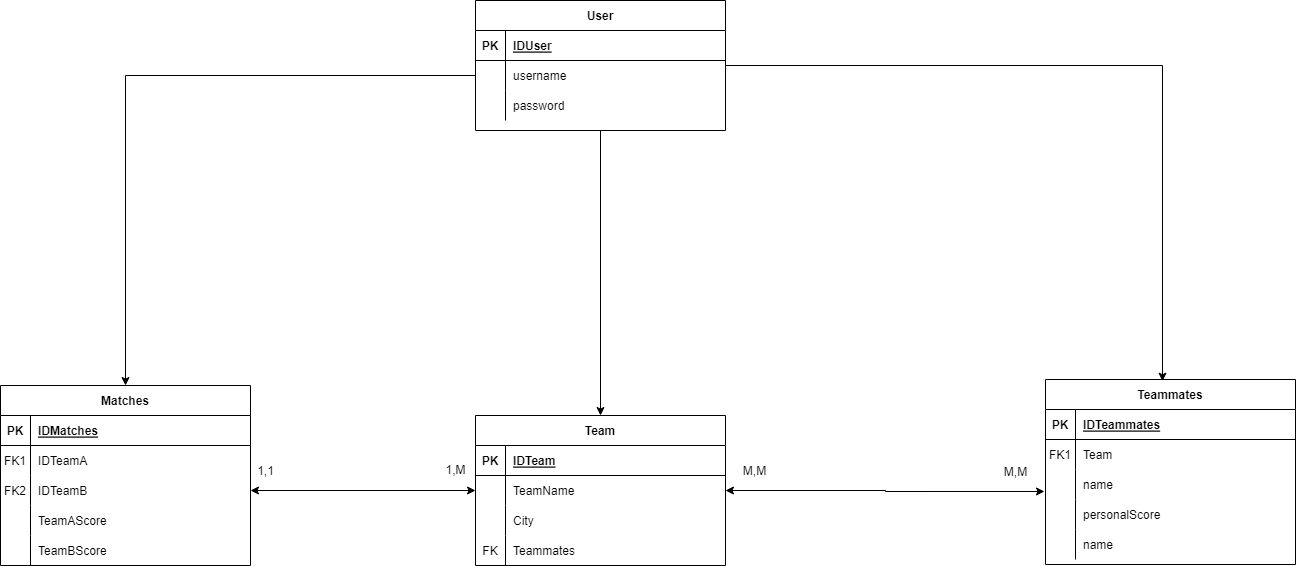

The diagram above was exported from draw.io. Its source (the exported page's mxGraphModel, read from the mxfile embedded in the PNG):
<mxGraphModel dx="2272" dy="1862" grid="1" gridSize="10" guides="1" tooltips="1" connect="1" arrows="1" fold="1" page="1" pageScale="1" pageWidth="850" pageHeight="1100" math="0" shadow="0" extFonts="Permanent Marker^https://fonts.googleapis.com/css?family=Permanent+Marker">
  <root>
    <mxCell id="0" />
    <mxCell id="1" parent="0" />
    <mxCell id="C-vyLk0tnHw3VtMMgP7b-2" value="Team" style="shape=table;startSize=30;container=1;collapsible=1;childLayout=tableLayout;fixedRows=1;rowLines=0;fontStyle=1;align=center;resizeLast=1;" parent="1" vertex="1">
      <mxGeometry x="170" y="325" width="250" height="150" as="geometry" />
    </mxCell>
    <mxCell id="C-vyLk0tnHw3VtMMgP7b-3" value="" style="shape=partialRectangle;collapsible=0;dropTarget=0;pointerEvents=0;fillColor=none;points=[[0,0.5],[1,0.5]];portConstraint=eastwest;top=0;left=0;right=0;bottom=1;" parent="C-vyLk0tnHw3VtMMgP7b-2" vertex="1">
      <mxGeometry y="30" width="250" height="30" as="geometry" />
    </mxCell>
    <mxCell id="C-vyLk0tnHw3VtMMgP7b-4" value="PK" style="shape=partialRectangle;overflow=hidden;connectable=0;fillColor=none;top=0;left=0;bottom=0;right=0;fontStyle=1;" parent="C-vyLk0tnHw3VtMMgP7b-3" vertex="1">
      <mxGeometry width="30" height="30" as="geometry">
        <mxRectangle width="30" height="30" as="alternateBounds" />
      </mxGeometry>
    </mxCell>
    <mxCell id="C-vyLk0tnHw3VtMMgP7b-5" value="IDTeam" style="shape=partialRectangle;overflow=hidden;connectable=0;fillColor=none;top=0;left=0;bottom=0;right=0;align=left;spacingLeft=6;fontStyle=5;" parent="C-vyLk0tnHw3VtMMgP7b-3" vertex="1">
      <mxGeometry x="30" width="220" height="30" as="geometry">
        <mxRectangle width="220" height="30" as="alternateBounds" />
      </mxGeometry>
    </mxCell>
    <mxCell id="C-vyLk0tnHw3VtMMgP7b-9" value="" style="shape=partialRectangle;collapsible=0;dropTarget=0;pointerEvents=0;fillColor=none;points=[[0,0.5],[1,0.5]];portConstraint=eastwest;top=0;left=0;right=0;bottom=0;" parent="C-vyLk0tnHw3VtMMgP7b-2" vertex="1">
      <mxGeometry y="60" width="250" height="30" as="geometry" />
    </mxCell>
    <mxCell id="C-vyLk0tnHw3VtMMgP7b-10" value="" style="shape=partialRectangle;overflow=hidden;connectable=0;fillColor=none;top=0;left=0;bottom=0;right=0;" parent="C-vyLk0tnHw3VtMMgP7b-9" vertex="1">
      <mxGeometry width="30" height="30" as="geometry">
        <mxRectangle width="30" height="30" as="alternateBounds" />
      </mxGeometry>
    </mxCell>
    <mxCell id="C-vyLk0tnHw3VtMMgP7b-11" value="TeamName" style="shape=partialRectangle;overflow=hidden;connectable=0;fillColor=none;top=0;left=0;bottom=0;right=0;align=left;spacingLeft=6;" parent="C-vyLk0tnHw3VtMMgP7b-9" vertex="1">
      <mxGeometry x="30" width="220" height="30" as="geometry">
        <mxRectangle width="220" height="30" as="alternateBounds" />
      </mxGeometry>
    </mxCell>
    <mxCell id="eBqxWLETwpw0lphSsPmq-7" value="" style="shape=partialRectangle;collapsible=0;dropTarget=0;pointerEvents=0;fillColor=none;points=[[0,0.5],[1,0.5]];portConstraint=eastwest;top=0;left=0;right=0;bottom=0;" parent="C-vyLk0tnHw3VtMMgP7b-2" vertex="1">
      <mxGeometry y="90" width="250" height="30" as="geometry" />
    </mxCell>
    <mxCell id="eBqxWLETwpw0lphSsPmq-8" value="" style="shape=partialRectangle;overflow=hidden;connectable=0;fillColor=none;top=0;left=0;bottom=0;right=0;" parent="eBqxWLETwpw0lphSsPmq-7" vertex="1">
      <mxGeometry width="30" height="30" as="geometry">
        <mxRectangle width="30" height="30" as="alternateBounds" />
      </mxGeometry>
    </mxCell>
    <mxCell id="eBqxWLETwpw0lphSsPmq-9" value="City" style="shape=partialRectangle;overflow=hidden;connectable=0;fillColor=none;top=0;left=0;bottom=0;right=0;align=left;spacingLeft=6;" parent="eBqxWLETwpw0lphSsPmq-7" vertex="1">
      <mxGeometry x="30" width="220" height="30" as="geometry">
        <mxRectangle width="220" height="30" as="alternateBounds" />
      </mxGeometry>
    </mxCell>
    <mxCell id="eBqxWLETwpw0lphSsPmq-10" value="" style="shape=partialRectangle;collapsible=0;dropTarget=0;pointerEvents=0;fillColor=none;points=[[0,0.5],[1,0.5]];portConstraint=eastwest;top=0;left=0;right=0;bottom=0;" parent="C-vyLk0tnHw3VtMMgP7b-2" vertex="1">
      <mxGeometry y="120" width="250" height="30" as="geometry" />
    </mxCell>
    <mxCell id="eBqxWLETwpw0lphSsPmq-11" value="FK" style="shape=partialRectangle;overflow=hidden;connectable=0;fillColor=none;top=0;left=0;bottom=0;right=0;" parent="eBqxWLETwpw0lphSsPmq-10" vertex="1">
      <mxGeometry width="30" height="30" as="geometry">
        <mxRectangle width="30" height="30" as="alternateBounds" />
      </mxGeometry>
    </mxCell>
    <mxCell id="eBqxWLETwpw0lphSsPmq-12" value="Teammates" style="shape=partialRectangle;overflow=hidden;connectable=0;fillColor=none;top=0;left=0;bottom=0;right=0;align=left;spacingLeft=6;" parent="eBqxWLETwpw0lphSsPmq-10" vertex="1">
      <mxGeometry x="30" width="220" height="30" as="geometry">
        <mxRectangle width="220" height="30" as="alternateBounds" />
      </mxGeometry>
    </mxCell>
    <mxCell id="C-vyLk0tnHw3VtMMgP7b-13" value="Teammates" style="shape=table;startSize=30;container=1;collapsible=1;childLayout=tableLayout;fixedRows=1;rowLines=0;fontStyle=1;align=center;resizeLast=1;" parent="1" vertex="1">
      <mxGeometry x="740" y="289" width="250" height="185" as="geometry" />
    </mxCell>
    <mxCell id="C-vyLk0tnHw3VtMMgP7b-14" value="" style="shape=partialRectangle;collapsible=0;dropTarget=0;pointerEvents=0;fillColor=none;points=[[0,0.5],[1,0.5]];portConstraint=eastwest;top=0;left=0;right=0;bottom=1;" parent="C-vyLk0tnHw3VtMMgP7b-13" vertex="1">
      <mxGeometry y="30" width="250" height="30" as="geometry" />
    </mxCell>
    <mxCell id="C-vyLk0tnHw3VtMMgP7b-15" value="PK" style="shape=partialRectangle;overflow=hidden;connectable=0;fillColor=none;top=0;left=0;bottom=0;right=0;fontStyle=1;" parent="C-vyLk0tnHw3VtMMgP7b-14" vertex="1">
      <mxGeometry width="30" height="30" as="geometry">
        <mxRectangle width="30" height="30" as="alternateBounds" />
      </mxGeometry>
    </mxCell>
    <mxCell id="C-vyLk0tnHw3VtMMgP7b-16" value="IDTeammates" style="shape=partialRectangle;overflow=hidden;connectable=0;fillColor=none;top=0;left=0;bottom=0;right=0;align=left;spacingLeft=6;fontStyle=5;" parent="C-vyLk0tnHw3VtMMgP7b-14" vertex="1">
      <mxGeometry x="30" width="220" height="30" as="geometry">
        <mxRectangle width="220" height="30" as="alternateBounds" />
      </mxGeometry>
    </mxCell>
    <mxCell id="C-vyLk0tnHw3VtMMgP7b-17" value="" style="shape=partialRectangle;collapsible=0;dropTarget=0;pointerEvents=0;fillColor=none;points=[[0,0.5],[1,0.5]];portConstraint=eastwest;top=0;left=0;right=0;bottom=0;" parent="C-vyLk0tnHw3VtMMgP7b-13" vertex="1">
      <mxGeometry y="60" width="250" height="30" as="geometry" />
    </mxCell>
    <mxCell id="C-vyLk0tnHw3VtMMgP7b-18" value="FK1" style="shape=partialRectangle;overflow=hidden;connectable=0;fillColor=none;top=0;left=0;bottom=0;right=0;" parent="C-vyLk0tnHw3VtMMgP7b-17" vertex="1">
      <mxGeometry width="30" height="30" as="geometry">
        <mxRectangle width="30" height="30" as="alternateBounds" />
      </mxGeometry>
    </mxCell>
    <mxCell id="C-vyLk0tnHw3VtMMgP7b-19" value="Team" style="shape=partialRectangle;overflow=hidden;connectable=0;fillColor=none;top=0;left=0;bottom=0;right=0;align=left;spacingLeft=6;" parent="C-vyLk0tnHw3VtMMgP7b-17" vertex="1">
      <mxGeometry x="30" width="220" height="30" as="geometry">
        <mxRectangle width="220" height="30" as="alternateBounds" />
      </mxGeometry>
    </mxCell>
    <mxCell id="C-vyLk0tnHw3VtMMgP7b-20" value="" style="shape=partialRectangle;collapsible=0;dropTarget=0;pointerEvents=0;fillColor=none;points=[[0,0.5],[1,0.5]];portConstraint=eastwest;top=0;left=0;right=0;bottom=0;" parent="C-vyLk0tnHw3VtMMgP7b-13" vertex="1">
      <mxGeometry y="90" width="250" height="30" as="geometry" />
    </mxCell>
    <mxCell id="C-vyLk0tnHw3VtMMgP7b-21" value="" style="shape=partialRectangle;overflow=hidden;connectable=0;fillColor=none;top=0;left=0;bottom=0;right=0;" parent="C-vyLk0tnHw3VtMMgP7b-20" vertex="1">
      <mxGeometry width="30" height="30" as="geometry">
        <mxRectangle width="30" height="30" as="alternateBounds" />
      </mxGeometry>
    </mxCell>
    <mxCell id="C-vyLk0tnHw3VtMMgP7b-22" value="name" style="shape=partialRectangle;overflow=hidden;connectable=0;fillColor=none;top=0;left=0;bottom=0;right=0;align=left;spacingLeft=6;" parent="C-vyLk0tnHw3VtMMgP7b-20" vertex="1">
      <mxGeometry x="30" width="220" height="30" as="geometry">
        <mxRectangle width="220" height="30" as="alternateBounds" />
      </mxGeometry>
    </mxCell>
    <mxCell id="eBqxWLETwpw0lphSsPmq-22" value="" style="shape=partialRectangle;collapsible=0;dropTarget=0;pointerEvents=0;fillColor=none;points=[[0,0.5],[1,0.5]];portConstraint=eastwest;top=0;left=0;right=0;bottom=0;" parent="C-vyLk0tnHw3VtMMgP7b-13" vertex="1">
      <mxGeometry y="120" width="250" height="30" as="geometry" />
    </mxCell>
    <mxCell id="eBqxWLETwpw0lphSsPmq-23" value="" style="shape=partialRectangle;overflow=hidden;connectable=0;fillColor=none;top=0;left=0;bottom=0;right=0;" parent="eBqxWLETwpw0lphSsPmq-22" vertex="1">
      <mxGeometry width="30" height="30" as="geometry">
        <mxRectangle width="30" height="30" as="alternateBounds" />
      </mxGeometry>
    </mxCell>
    <mxCell id="eBqxWLETwpw0lphSsPmq-24" value="personalScore" style="shape=partialRectangle;overflow=hidden;connectable=0;fillColor=none;top=0;left=0;bottom=0;right=0;align=left;spacingLeft=6;" parent="eBqxWLETwpw0lphSsPmq-22" vertex="1">
      <mxGeometry x="30" width="220" height="30" as="geometry">
        <mxRectangle width="220" height="30" as="alternateBounds" />
      </mxGeometry>
    </mxCell>
    <mxCell id="eBqxWLETwpw0lphSsPmq-25" value="" style="shape=partialRectangle;collapsible=0;dropTarget=0;pointerEvents=0;fillColor=none;points=[[0,0.5],[1,0.5]];portConstraint=eastwest;top=0;left=0;right=0;bottom=0;" parent="C-vyLk0tnHw3VtMMgP7b-13" vertex="1">
      <mxGeometry y="150" width="250" height="30" as="geometry" />
    </mxCell>
    <mxCell id="eBqxWLETwpw0lphSsPmq-26" value="" style="shape=partialRectangle;overflow=hidden;connectable=0;fillColor=none;top=0;left=0;bottom=0;right=0;" parent="eBqxWLETwpw0lphSsPmq-25" vertex="1">
      <mxGeometry width="30" height="30" as="geometry">
        <mxRectangle width="30" height="30" as="alternateBounds" />
      </mxGeometry>
    </mxCell>
    <mxCell id="eBqxWLETwpw0lphSsPmq-27" value="name" style="shape=partialRectangle;overflow=hidden;connectable=0;fillColor=none;top=0;left=0;bottom=0;right=0;align=left;spacingLeft=6;" parent="eBqxWLETwpw0lphSsPmq-25" vertex="1">
      <mxGeometry x="30" width="220" height="30" as="geometry">
        <mxRectangle width="220" height="30" as="alternateBounds" />
      </mxGeometry>
    </mxCell>
    <mxCell id="eBqxWLETwpw0lphSsPmq-29" style="edgeStyle=orthogonalEdgeStyle;rounded=0;orthogonalLoop=1;jettySize=auto;html=1;entryX=0.468;entryY=0.009;entryDx=0;entryDy=0;entryPerimeter=0;" parent="1" source="C-vyLk0tnHw3VtMMgP7b-23" target="C-vyLk0tnHw3VtMMgP7b-13" edge="1">
      <mxGeometry relative="1" as="geometry" />
    </mxCell>
    <mxCell id="eBqxWLETwpw0lphSsPmq-30" style="edgeStyle=orthogonalEdgeStyle;rounded=0;orthogonalLoop=1;jettySize=auto;html=1;entryX=0.5;entryY=0;entryDx=0;entryDy=0;" parent="1" source="C-vyLk0tnHw3VtMMgP7b-23" target="C-vyLk0tnHw3VtMMgP7b-2" edge="1">
      <mxGeometry relative="1" as="geometry" />
    </mxCell>
    <mxCell id="C-vyLk0tnHw3VtMMgP7b-23" value="User" style="shape=table;startSize=30;container=1;collapsible=1;childLayout=tableLayout;fixedRows=1;rowLines=0;fontStyle=1;align=center;resizeLast=1;" parent="1" vertex="1">
      <mxGeometry x="170" y="-90" width="250" height="130" as="geometry" />
    </mxCell>
    <mxCell id="C-vyLk0tnHw3VtMMgP7b-24" value="" style="shape=partialRectangle;collapsible=0;dropTarget=0;pointerEvents=0;fillColor=none;points=[[0,0.5],[1,0.5]];portConstraint=eastwest;top=0;left=0;right=0;bottom=1;" parent="C-vyLk0tnHw3VtMMgP7b-23" vertex="1">
      <mxGeometry y="30" width="250" height="30" as="geometry" />
    </mxCell>
    <mxCell id="C-vyLk0tnHw3VtMMgP7b-25" value="PK" style="shape=partialRectangle;overflow=hidden;connectable=0;fillColor=none;top=0;left=0;bottom=0;right=0;fontStyle=1;" parent="C-vyLk0tnHw3VtMMgP7b-24" vertex="1">
      <mxGeometry width="30" height="30" as="geometry">
        <mxRectangle width="30" height="30" as="alternateBounds" />
      </mxGeometry>
    </mxCell>
    <mxCell id="C-vyLk0tnHw3VtMMgP7b-26" value="IDUser" style="shape=partialRectangle;overflow=hidden;connectable=0;fillColor=none;top=0;left=0;bottom=0;right=0;align=left;spacingLeft=6;fontStyle=5;" parent="C-vyLk0tnHw3VtMMgP7b-24" vertex="1">
      <mxGeometry x="30" width="220" height="30" as="geometry">
        <mxRectangle width="220" height="30" as="alternateBounds" />
      </mxGeometry>
    </mxCell>
    <mxCell id="C-vyLk0tnHw3VtMMgP7b-27" value="" style="shape=partialRectangle;collapsible=0;dropTarget=0;pointerEvents=0;fillColor=none;points=[[0,0.5],[1,0.5]];portConstraint=eastwest;top=0;left=0;right=0;bottom=0;" parent="C-vyLk0tnHw3VtMMgP7b-23" vertex="1">
      <mxGeometry y="60" width="250" height="30" as="geometry" />
    </mxCell>
    <mxCell id="C-vyLk0tnHw3VtMMgP7b-28" value="" style="shape=partialRectangle;overflow=hidden;connectable=0;fillColor=none;top=0;left=0;bottom=0;right=0;" parent="C-vyLk0tnHw3VtMMgP7b-27" vertex="1">
      <mxGeometry width="30" height="30" as="geometry">
        <mxRectangle width="30" height="30" as="alternateBounds" />
      </mxGeometry>
    </mxCell>
    <mxCell id="C-vyLk0tnHw3VtMMgP7b-29" value="username" style="shape=partialRectangle;overflow=hidden;connectable=0;fillColor=none;top=0;left=0;bottom=0;right=0;align=left;spacingLeft=6;" parent="C-vyLk0tnHw3VtMMgP7b-27" vertex="1">
      <mxGeometry x="30" width="220" height="30" as="geometry">
        <mxRectangle width="220" height="30" as="alternateBounds" />
      </mxGeometry>
    </mxCell>
    <mxCell id="eBqxWLETwpw0lphSsPmq-4" value="" style="shape=partialRectangle;collapsible=0;dropTarget=0;pointerEvents=0;fillColor=none;points=[[0,0.5],[1,0.5]];portConstraint=eastwest;top=0;left=0;right=0;bottom=0;" parent="C-vyLk0tnHw3VtMMgP7b-23" vertex="1">
      <mxGeometry y="90" width="250" height="30" as="geometry" />
    </mxCell>
    <mxCell id="eBqxWLETwpw0lphSsPmq-5" value="" style="shape=partialRectangle;overflow=hidden;connectable=0;fillColor=none;top=0;left=0;bottom=0;right=0;" parent="eBqxWLETwpw0lphSsPmq-4" vertex="1">
      <mxGeometry width="30" height="30" as="geometry">
        <mxRectangle width="30" height="30" as="alternateBounds" />
      </mxGeometry>
    </mxCell>
    <mxCell id="eBqxWLETwpw0lphSsPmq-6" value="password" style="shape=partialRectangle;overflow=hidden;connectable=0;fillColor=none;top=0;left=0;bottom=0;right=0;align=left;spacingLeft=6;" parent="eBqxWLETwpw0lphSsPmq-4" vertex="1">
      <mxGeometry x="30" width="220" height="30" as="geometry">
        <mxRectangle width="220" height="30" as="alternateBounds" />
      </mxGeometry>
    </mxCell>
    <mxCell id="eBqxWLETwpw0lphSsPmq-31" value="Matches" style="shape=table;startSize=30;container=1;collapsible=1;childLayout=tableLayout;fixedRows=1;rowLines=0;fontStyle=1;align=center;resizeLast=1;" parent="1" vertex="1">
      <mxGeometry x="-305" y="295" width="250" height="180" as="geometry" />
    </mxCell>
    <mxCell id="eBqxWLETwpw0lphSsPmq-32" value="" style="shape=partialRectangle;collapsible=0;dropTarget=0;pointerEvents=0;fillColor=none;points=[[0,0.5],[1,0.5]];portConstraint=eastwest;top=0;left=0;right=0;bottom=1;" parent="eBqxWLETwpw0lphSsPmq-31" vertex="1">
      <mxGeometry y="30" width="250" height="30" as="geometry" />
    </mxCell>
    <mxCell id="eBqxWLETwpw0lphSsPmq-33" value="PK" style="shape=partialRectangle;overflow=hidden;connectable=0;fillColor=none;top=0;left=0;bottom=0;right=0;fontStyle=1;" parent="eBqxWLETwpw0lphSsPmq-32" vertex="1">
      <mxGeometry width="30" height="30" as="geometry">
        <mxRectangle width="30" height="30" as="alternateBounds" />
      </mxGeometry>
    </mxCell>
    <mxCell id="eBqxWLETwpw0lphSsPmq-34" value="IDMatches" style="shape=partialRectangle;overflow=hidden;connectable=0;fillColor=none;top=0;left=0;bottom=0;right=0;align=left;spacingLeft=6;fontStyle=5;" parent="eBqxWLETwpw0lphSsPmq-32" vertex="1">
      <mxGeometry x="30" width="220" height="30" as="geometry">
        <mxRectangle width="220" height="30" as="alternateBounds" />
      </mxGeometry>
    </mxCell>
    <mxCell id="eBqxWLETwpw0lphSsPmq-35" value="" style="shape=partialRectangle;collapsible=0;dropTarget=0;pointerEvents=0;fillColor=none;points=[[0,0.5],[1,0.5]];portConstraint=eastwest;top=0;left=0;right=0;bottom=0;" parent="eBqxWLETwpw0lphSsPmq-31" vertex="1">
      <mxGeometry y="60" width="250" height="30" as="geometry" />
    </mxCell>
    <mxCell id="eBqxWLETwpw0lphSsPmq-36" value="FK1" style="shape=partialRectangle;overflow=hidden;connectable=0;fillColor=none;top=0;left=0;bottom=0;right=0;" parent="eBqxWLETwpw0lphSsPmq-35" vertex="1">
      <mxGeometry width="30" height="30" as="geometry">
        <mxRectangle width="30" height="30" as="alternateBounds" />
      </mxGeometry>
    </mxCell>
    <mxCell id="eBqxWLETwpw0lphSsPmq-37" value="IDTeamA" style="shape=partialRectangle;overflow=hidden;connectable=0;fillColor=none;top=0;left=0;bottom=0;right=0;align=left;spacingLeft=6;" parent="eBqxWLETwpw0lphSsPmq-35" vertex="1">
      <mxGeometry x="30" width="220" height="30" as="geometry">
        <mxRectangle width="220" height="30" as="alternateBounds" />
      </mxGeometry>
    </mxCell>
    <mxCell id="eBqxWLETwpw0lphSsPmq-38" value="" style="shape=partialRectangle;collapsible=0;dropTarget=0;pointerEvents=0;fillColor=none;points=[[0,0.5],[1,0.5]];portConstraint=eastwest;top=0;left=0;right=0;bottom=0;" parent="eBqxWLETwpw0lphSsPmq-31" vertex="1">
      <mxGeometry y="90" width="250" height="30" as="geometry" />
    </mxCell>
    <mxCell id="eBqxWLETwpw0lphSsPmq-39" value="FK2" style="shape=partialRectangle;overflow=hidden;connectable=0;fillColor=none;top=0;left=0;bottom=0;right=0;" parent="eBqxWLETwpw0lphSsPmq-38" vertex="1">
      <mxGeometry width="30" height="30" as="geometry">
        <mxRectangle width="30" height="30" as="alternateBounds" />
      </mxGeometry>
    </mxCell>
    <mxCell id="eBqxWLETwpw0lphSsPmq-40" value="IDTeamB" style="shape=partialRectangle;overflow=hidden;connectable=0;fillColor=none;top=0;left=0;bottom=0;right=0;align=left;spacingLeft=6;" parent="eBqxWLETwpw0lphSsPmq-38" vertex="1">
      <mxGeometry x="30" width="220" height="30" as="geometry">
        <mxRectangle width="220" height="30" as="alternateBounds" />
      </mxGeometry>
    </mxCell>
    <mxCell id="eBqxWLETwpw0lphSsPmq-41" value="" style="shape=partialRectangle;collapsible=0;dropTarget=0;pointerEvents=0;fillColor=none;points=[[0,0.5],[1,0.5]];portConstraint=eastwest;top=0;left=0;right=0;bottom=0;" parent="eBqxWLETwpw0lphSsPmq-31" vertex="1">
      <mxGeometry y="120" width="250" height="30" as="geometry" />
    </mxCell>
    <mxCell id="eBqxWLETwpw0lphSsPmq-42" value="" style="shape=partialRectangle;overflow=hidden;connectable=0;fillColor=none;top=0;left=0;bottom=0;right=0;" parent="eBqxWLETwpw0lphSsPmq-41" vertex="1">
      <mxGeometry width="30" height="30" as="geometry">
        <mxRectangle width="30" height="30" as="alternateBounds" />
      </mxGeometry>
    </mxCell>
    <mxCell id="eBqxWLETwpw0lphSsPmq-43" value="TeamAScore" style="shape=partialRectangle;overflow=hidden;connectable=0;fillColor=none;top=0;left=0;bottom=0;right=0;align=left;spacingLeft=6;" parent="eBqxWLETwpw0lphSsPmq-41" vertex="1">
      <mxGeometry x="30" width="220" height="30" as="geometry">
        <mxRectangle width="220" height="30" as="alternateBounds" />
      </mxGeometry>
    </mxCell>
    <mxCell id="eBqxWLETwpw0lphSsPmq-44" value="" style="shape=partialRectangle;collapsible=0;dropTarget=0;pointerEvents=0;fillColor=none;points=[[0,0.5],[1,0.5]];portConstraint=eastwest;top=0;left=0;right=0;bottom=0;" parent="eBqxWLETwpw0lphSsPmq-31" vertex="1">
      <mxGeometry y="150" width="250" height="30" as="geometry" />
    </mxCell>
    <mxCell id="eBqxWLETwpw0lphSsPmq-45" value="" style="shape=partialRectangle;overflow=hidden;connectable=0;fillColor=none;top=0;left=0;bottom=0;right=0;" parent="eBqxWLETwpw0lphSsPmq-44" vertex="1">
      <mxGeometry width="30" height="30" as="geometry">
        <mxRectangle width="30" height="30" as="alternateBounds" />
      </mxGeometry>
    </mxCell>
    <mxCell id="eBqxWLETwpw0lphSsPmq-46" value="TeamBScore" style="shape=partialRectangle;overflow=hidden;connectable=0;fillColor=none;top=0;left=0;bottom=0;right=0;align=left;spacingLeft=6;" parent="eBqxWLETwpw0lphSsPmq-44" vertex="1">
      <mxGeometry x="30" width="220" height="30" as="geometry">
        <mxRectangle width="220" height="30" as="alternateBounds" />
      </mxGeometry>
    </mxCell>
    <mxCell id="eBqxWLETwpw0lphSsPmq-48" value="M,M" style="text;html=1;align=center;verticalAlign=middle;resizable=0;points=[];autosize=1;strokeColor=none;fillColor=none;" parent="1" vertex="1">
      <mxGeometry x="690" y="371.5" width="40" height="20" as="geometry" />
    </mxCell>
    <mxCell id="eBqxWLETwpw0lphSsPmq-49" value="M,M" style="text;html=1;align=center;verticalAlign=middle;resizable=0;points=[];autosize=1;strokeColor=none;fillColor=none;" parent="1" vertex="1">
      <mxGeometry x="429" y="371" width="40" height="20" as="geometry" />
    </mxCell>
    <mxCell id="eBqxWLETwpw0lphSsPmq-54" style="edgeStyle=orthogonalEdgeStyle;rounded=0;orthogonalLoop=1;jettySize=auto;html=1;entryX=0.5;entryY=0;entryDx=0;entryDy=0;startArrow=none;startFill=0;endArrow=classic;endFill=1;" parent="1" source="C-vyLk0tnHw3VtMMgP7b-27" target="eBqxWLETwpw0lphSsPmq-31" edge="1">
      <mxGeometry relative="1" as="geometry" />
    </mxCell>
    <mxCell id="eBqxWLETwpw0lphSsPmq-55" value="1,M" style="text;html=1;align=center;verticalAlign=middle;resizable=0;points=[];autosize=1;strokeColor=none;fillColor=none;" parent="1" vertex="1">
      <mxGeometry x="130" y="370" width="40" height="20" as="geometry" />
    </mxCell>
    <mxCell id="eBqxWLETwpw0lphSsPmq-56" value="1,1" style="text;html=1;align=center;verticalAlign=middle;resizable=0;points=[];autosize=1;strokeColor=none;fillColor=none;" parent="1" vertex="1">
      <mxGeometry x="-55" y="371" width="30" height="20" as="geometry" />
    </mxCell>
    <mxCell id="hjtz6JnIx8ymmQq8gujw-6" style="edgeStyle=orthogonalEdgeStyle;rounded=0;orthogonalLoop=1;jettySize=auto;html=1;entryX=1;entryY=0.5;entryDx=0;entryDy=0;startArrow=classic;startFill=1;" edge="1" parent="1" source="C-vyLk0tnHw3VtMMgP7b-9" target="eBqxWLETwpw0lphSsPmq-38">
      <mxGeometry relative="1" as="geometry" />
    </mxCell>
    <mxCell id="hjtz6JnIx8ymmQq8gujw-7" style="edgeStyle=orthogonalEdgeStyle;rounded=0;orthogonalLoop=1;jettySize=auto;html=1;entryX=-0.004;entryY=0.733;entryDx=0;entryDy=0;entryPerimeter=0;startArrow=classic;startFill=1;" edge="1" parent="1" source="C-vyLk0tnHw3VtMMgP7b-9" target="C-vyLk0tnHw3VtMMgP7b-20">
      <mxGeometry relative="1" as="geometry" />
    </mxCell>
  </root>
</mxGraphModel>